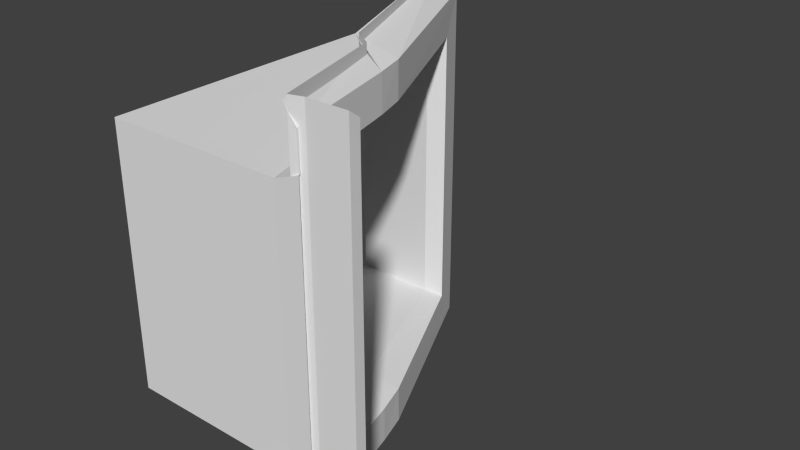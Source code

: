 # Source: Tile00_DoorJamb3x.blend  (saved by Blender 2.76.0; exported with 4.5.12 LTS)
import bpy
from mathutils import Matrix  # noqa: F401  (used for matrix-valued properties, if any)

bpy.ops.wm.read_factory_settings(use_empty=True)
scene = bpy.context.scene
scene.name = 'Scene'

# ---- collections
col_collection_1 = bpy.data.collections.new('Collection 1'); scene.collection.children.link(col_collection_1)

# ---- materials (node trees are filled in below, after node groups)
mat_material_001 = bpy.data.materials.new('Material.001')
mat_material_001.alpha_threshold = 0.0
mat_material_001.use_transparent_shadow = False
mat_material_001.roughness = 0.5
mat_material_001.line_color = (0.0, 0.0, 0.0, 1.0)

# ---- material node trees

# ---- world
world_world = bpy.data.worlds.new('World'); scene.world = world_world
world_world.color = (0.05088, 0.05088, 0.05088)
world_world.use_sun_shadow = False
world_world.sun_shadow_jitter_overblur = 0.0
world_world.cycles.sampling_method = 'MANUAL'
world_world.cycles.sample_map_resolution = 256

# ---- meshes
me_plane_020 = bpy.data.meshes.new('Plane.020')
me_plane_020.from_pydata([(0.5, 6.706e-08, -1.0), (0.5, -1.192e-07, 0.5), (0.25, 0.9, -1.0), (0.09999, 1.0, -1.0), (-0.6, 2.7, -1.0), (-0.6, 2.7, 0.5), (-0.75, 2.9, -1.0), (-0.75, 2.9, 0.5), (-1.0, 3.0, -1.0), (-1.0, 3.0, 0.5), (0.6, 0.03, -1.0), (0.6, 0.03, 0.5), (0.9, 0.03, -1.0), (0.9, 0.03, 0.5), (1.0, 8.941e-08, -1.0), (1.0, -7.451e-08, 0.5), (0.6, 0.03, -0.554), (-0.4324, 2.293, 0.5), (0.9, 0.03, -0.554), (1.0, -1.043e-07, -0.554), (0.25, 0.9, -0.554), (0.1, 1.0, -0.554), (0.5, -1.341e-07, -0.554), (-0.4324, 2.293, -0.554), (0.5, -3.055e-07, 2.0), (0.25, 0.9, 2.0), (0.1, 1.0, 2.0), (-0.6, 2.7, 2.0), (-0.75, 2.9, 2.0), (-1.0, 3.0, 2.0), (0.6, 0.03, 2.0), (0.9, 0.03, 2.0), (1.0, -2.533e-07, 2.0), (1.0, -2.98e-08, 1.546), (0.25, 0.9, 1.546), (0.1, 1.0, 1.546), (0.5, -7.451e-08, 1.546), (0.6, 0.03, 1.546), (0.9, 0.03, 1.546), (-0.4324, 2.293, 1.546), (0.2171, 0.8976, -0.9594), (0.2171, 0.8976, 1.959), (0.00269, 1.08, -0.9594), (0.002696, 1.08, 1.959), (0.4594, 0.0001645, -0.9594), (0.4594, 0.0001648, 1.959), (-0.6418, 2.715, -0.9594), (-0.6418, 2.715, 1.959), (0.1314, 0.8593, -0.4926), (0.1314, 0.8593, 1.493), (0.05863, 1.09, -0.4926), (0.05863, 1.09, 1.493), (0.3711, 0.003802, -0.4926), (0.3711, 0.003802, 1.493), (-0.3792, 2.26, -0.4926), (-0.3792, 2.26, 1.493), (0.3345, 0.9342, -0.5639), (0.3345, 0.9342, 1.564), (0.2607, 1.17, -0.5639), (0.2607, 1.17, 1.564), (0.5648, -0.001718, -0.5639), (0.5648, -0.001718, 1.564), (-0.282, 2.357, -0.5639), (-0.282, 2.357, 1.564), (0.3333, 0.9339, -0.8299), (0.3333, 0.9339, 1.83), (0.2622, 1.171, -0.8299), (0.2622, 1.171, 1.83), (0.5632, -0.002055, -0.8299), (0.5632, -0.002055, 1.83), (-0.3925, 2.61, -0.8299), (-0.3925, 2.61, 1.83), (-1.0, 0.8539, -0.4926), (-1.0, 0.8539, 1.493), (-1.0, 1.083, -0.4926), (-1.0, 1.083, 1.493), (-1.0, 0.004858, -0.4926), (-1.0, 0.004858, 1.493), (-1.0, 2.26, -0.4926), (-1.0, 2.26, 1.493)], [], [(22, 0, 2, 20), (20, 2, 3, 21), (21, 3, 4, 5, 17, 23), (5, 4, 6, 7), (7, 6, 8, 9), (22, 1, 11, 16), (10, 16, 18, 12), (12, 18, 19, 14), (18, 13, 15, 19), (0, 22, 16, 10), (16, 11, 13, 18), (24, 36, 34, 25), (25, 34, 35, 26), (27, 5, 7, 28), (1, 36, 37, 11), (38, 31, 32, 33), (13, 38, 33, 15), (36, 24, 30, 37), (37, 30, 31, 38), (11, 37, 38, 13), (28, 7, 9, 29), (26, 35, 39, 17, 5, 27), (55, 54, 62, 63), (51, 59, 57, 49), (49, 57, 61, 53), (51, 55, 63, 59), (50, 58, 62, 54), (48, 56, 58, 50), (52, 60, 56, 48), (41, 45, 69, 65), (47, 43, 67, 71), (42, 46, 70, 66), (40, 42, 66, 64), (44, 40, 64, 68), (46, 47, 71, 70), (43, 41, 65, 67), (70, 71, 63, 62), (70, 62, 58, 66), (58, 56, 64, 66), (56, 60, 68, 64), (71, 67, 59, 63), (57, 59, 67, 65), (61, 57, 65, 69), (55, 51, 75, 79), (54, 55, 79, 78), (50, 54, 78, 74), (51, 49, 73, 75), (48, 50, 74, 72), (49, 53, 77, 73), (52, 48, 72, 76), (53, 52, 76, 77), (53, 61, 60, 52)])
_uv = me_plane_020.uv_layers.new(name='UVMap')
_uv.uv.foreach_set('vector', [0.1673, 0.7727, 0.2445, 0.7727, 0.2445, 0.8377, 0.1673, 0.8377, 0.1673, 0.8377, 0.2445, 0.8377, 0.2445, 0.8467, 0.1673, 0.8467, 0.1673, 0.8467, 0.2445, 0.8467, 0.2445, 0.9709, 0.08128, 0.9709, 0.08128, 0.9412, 0.1673, 0.9412, 0.08128, 0.9709, 0.2445, 0.9709, 0.2445, 0.9862, 0.08128, 0.9862, 0.08128, 0.9862, 0.2445, 0.9862, 0.2445, 0.9977, 0.08128, 0.9977, 0.1673, 0.7681, 0.08156, 0.7681, 0.08156, 0.7649, 0.1673, 0.7649, 0.2442, 0.7649, 0.1673, 0.7649, 0.1673, 0.7554, 0.2442, 0.7554, 0.2442, 0.7554, 0.1673, 0.7554, 0.1673, 0.7522, 0.2442, 0.7522, 0.1673, 0.7554, 0.08156, 0.7554, 0.08156, 0.7522, 0.1673, 0.7522, 0.2442, 0.7681, 0.1673, 0.7681, 0.1673, 0.7649, 0.2442, 0.7649, 0.1673, 0.7649, 0.08156, 0.7649, 0.08156, 0.7554, 0.1673, 0.7554, 0.003719, 0.7727, 0.08157, 0.7727, 0.08157, 0.8377, 0.003719, 0.8377, 0.003719, 0.8377, 0.08157, 0.8377, 0.08157, 0.8467, 0.003719, 0.8467, 0.003719, 0.9709, 0.1669, 0.9709, 0.1669, 0.9862, 0.003719, 0.9862, 0.1667, 0.7681, 0.0816, 0.7681, 0.0816, 0.7649, 0.1667, 0.7649, 0.0816, 0.7554, 0.004003, 0.7554, 0.004003, 0.7522, 0.0816, 0.7522, 0.1667, 0.7554, 0.0816, 0.7554, 0.0816, 0.7522, 0.1667, 0.7522, 0.0816, 0.7681, 0.004003, 0.7681, 0.004003, 0.7649, 0.0816, 0.7649, 0.0816, 0.7649, 0.004003, 0.7649, 0.004003, 0.7554, 0.0816, 0.7554, 0.1667, 0.7649, 0.0816, 0.7649, 0.0816, 0.7554, 0.1667, 0.7554, 0.003719, 0.9862, 0.1669, 0.9862, 0.1669, 0.9977, 0.003719, 0.9977, 0.003719, 0.8467, 0.08157, 0.8467, 0.08157, 0.9412, 0.1669, 0.9412, 0.1669, 0.9709, 0.003719, 0.9709, 0.2951, 0.1945, 0.4466, 0.1945, 0.4515, 0.2005, 0.2902, 0.2005, 0.2951, 0.09449, 0.2902, 0.09741, 0.2902, 0.07749, 0.2951, 0.07501, 0.2951, 0.07501, 0.2902, 0.07749, 0.2902, 0.0007758, 0.2951, 0.0006079, 0.2951, 0.09449, 0.2951, 0.1945, 0.2902, 0.2005, 0.2902, 0.09741, 0.4466, 0.09449, 0.4515, 0.09741, 0.4515, 0.2005, 0.4466, 0.1945, 0.4466, 0.07501, 0.4515, 0.07749, 0.4515, 0.09741, 0.4466, 0.09449, 0.4466, 0.000608, 0.4515, 0.0007758, 0.4515, 0.07749, 0.4466, 0.07501, 0.2602, 0.07598, 0.2602, -0.001567, 0.27, 0.0007758, 0.27, 0.07749, 0.2602, 0.2347, 0.2602, 0.09402, 0.27, 0.09741, 0.27, 0.2224, 0.4814, 0.09402, 0.4814, 0.2347, 0.4716, 0.2224, 0.4716, 0.09741, 0.4814, 0.07598, 0.4814, 0.09402, 0.4716, 0.09741, 0.4716, 0.07749, 0.4814, -0.001567, 0.4814, 0.07598, 0.4716, 0.07749, 0.4716, 0.0007758, 0.4814, 0.2347, 0.2602, 0.2347, 0.27, 0.2224, 0.4716, 0.2224, 0.2602, 0.09402, 0.2602, 0.07598, 0.27, 0.07749, 0.27, 0.09741, 0.4716, 0.2224, 0.27, 0.2224, 0.2902, 0.2005, 0.4515, 0.2005, 0.4716, 0.2224, 0.4515, 0.2005, 0.4515, 0.09741, 0.4716, 0.09741, 0.4515, 0.09741, 0.4515, 0.07749, 0.4716, 0.07749, 0.4716, 0.09741, 0.4515, 0.07749, 0.4515, 0.0007758, 0.4716, 0.0007758, 0.4716, 0.07749, 0.27, 0.2224, 0.27, 0.09741, 0.2902, 0.09741, 0.2902, 0.2005, 0.2902, 0.07749, 0.2902, 0.09741, 0.27, 0.09741, 0.27, 0.07749, 0.2902, 0.0007758, 0.2902, 0.07749, 0.27, 0.07749, 0.27, 0.0007758, 0.3017, 0.06545, 0.3017, 0.03506, 0.3017, 0.1119, 0.3017, 0.114, 0.4394, 0.06545, 0.3017, 0.06545, 0.3017, 0.114, 0.4394, 0.114, 0.4394, 0.03506, 0.4394, 0.06545, 0.4394, 0.114, 0.4394, 0.1119, 0.3017, 0.03506, 0.3017, 0.03001, 0.3017, 0.1115, 0.3017, 0.1119, 0.4394, 0.03001, 0.4394, 0.03506, 0.4394, 0.1119, 0.4394, 0.1115, 0.3017, 0.03001, 0.3017, 0.01338, 0.3017, 0.11, 0.3017, 0.1115, 0.4394, 0.01338, 0.4394, 0.03001, 0.4394, 0.1115, 0.4394, 0.11, 0.3017, 0.01338, 0.4394, 0.01338, 0.4394, 0.11, 0.3017, 0.11, 0.3017, 0.01338, 0.2967, -6.279e-05, 0.4444, -6.258e-05, 0.4394, 0.01338])
me_plane_020.materials.append(mat_material_001)
me_plane_020.use_remesh_preserve_volume = False
me_plane_020.use_remesh_preserve_attributes = False
me_plane_020.use_mirror_vertex_groups = False
me_plane_020.update()

# ---- objects
ob_plane_026 = bpy.data.objects.new('Plane.026', me_plane_020)

# ---- transforms, parenting, visibility, modifiers, constraints
ob_plane_026.location = (0.0, 0.0, 0.0)
ob_plane_026.lineart.crease_threshold = 0.0

# ---- collection membership
col_collection_1.objects.link(ob_plane_026)

# ---- scene / render settings (as saved in the file)
scene.frame_start = 1; scene.frame_end = 250; scene.frame_set(1)
scene.render.engine = 'BLENDER_EEVEE_NEXT'
scene.render.resolution_percentage = 50
scene.render.dither_intensity = 0.0
scene.cycles.use_denoising = False
scene.cycles.samples = 10
scene.cycles.sampling_pattern = 'TABULATED_SOBOL'
scene.cycles.light_sampling_threshold = 0.0
scene.cycles.use_adaptive_sampling = False
scene.cycles.use_light_tree = False
scene.cycles.blur_glossy = 0.0
scene.cycles.pixel_filter_type = 'GAUSSIAN'
scene.cycles.sample_clamp_indirect = 0.0
scene.view_settings.view_transform = 'Standard'
bpy.context.view_layer.update()

# ---- added for rendering (the .blend has no active camera and no usable light): camera, sun
cam_auto = bpy.data.cameras.new('AutoCamera')
cam_auto.lens = 50.0
cam_auto.sensor_width = 36.0
cam_auto.clip_end = 1000.0
ob_auto_camera = bpy.data.objects.new('AutoCamera', cam_auto)
scene.collection.objects.link(ob_auto_camera)
ob_auto_camera.location = (4.34092, -3.71013, 3.97274)
ob_auto_camera.rotation_euler = (1.09748, -7.21219e-08, 0.694738)
scene.camera = ob_auto_camera
light_auto_sun = bpy.data.lights.new('AutoSun', 'SUN')
light_auto_sun.energy = 3.0
light_auto_sun.angle = 0.0523599
ob_auto_sun = bpy.data.objects.new('AutoSun', light_auto_sun)
scene.collection.objects.link(ob_auto_sun)
ob_auto_sun.rotation_euler = (0.872665, 0.174533, 0.523599)
bpy.context.view_layer.update()
